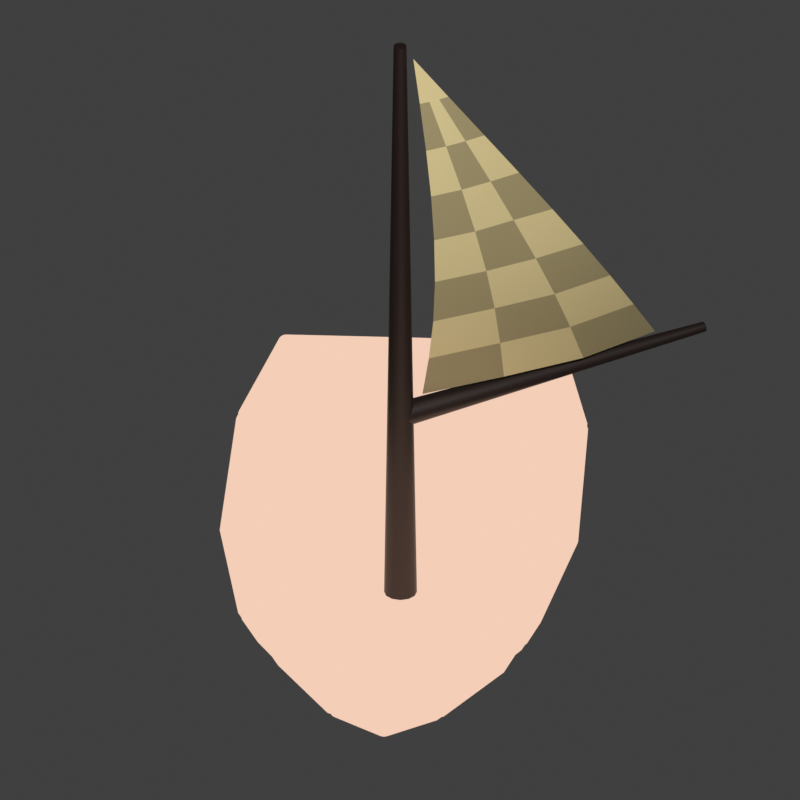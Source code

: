 # Source: boat.blend  (saved by Blender 3.4.6; exported with 4.5.12 LTS)
import bpy
from mathutils import Matrix  # noqa: F401  (used for matrix-valued properties, if any)

bpy.ops.wm.read_factory_settings(use_empty=True)
scene = bpy.context.scene
scene.name = 'Scene'

# ---- collections
col_collection = bpy.data.collections.new('Collection'); scene.collection.children.link(col_collection)
col_backup = bpy.data.collections.new('backup'); scene.collection.children.link(col_backup)

# ---- materials (node trees are filled in below, after node groups)
mat_planks = bpy.data.materials.new('Planks')
mat_planks.use_transparent_shadow = False
mat_material = bpy.data.materials.new('Material')
mat_material.alpha_threshold = 0.0
mat_material.use_transparent_shadow = False
mat_material.roughness = 0.5
mat_material.line_color = (0.0, 0.0, 0.0, 1.0)
mat_material_002 = bpy.data.materials.new('Material.002')
mat_material_002.use_transparent_shadow = False
mat_material_003 = bpy.data.materials.new('Material.003')
mat_material_003.use_transparent_shadow = False

# ---- material node trees
mat_planks.use_nodes = True; mat_planks.node_tree.nodes.clear()
_N = mat_planks.node_tree.nodes; _L = mat_planks.node_tree.links
n0 = _N.new('ShaderNodeBsdfPrincipled'); n0.name = 'Principled BSDF'; n0.location = (-259, 303)
n0.distribution = 'GGX'
n0.subsurface_method = 'RANDOM_WALK_SKIN'
n0.inputs[0].default_value = (0.2222, 0.09426, 0.03054, 1.0)
n0.inputs[3].default_value = 1.45
n0.inputs[27].default_value = (0.0, 0.0, 0.0, 1.0)
n0.inputs[28].default_value = 1.0
n1 = _N.new('ShaderNodeShaderToRGB'); n1.name = 'Shader to RGB'; n1.location = (30, 267)
n2 = _N.new('ShaderNodeOutputMaterial'); n2.name = 'Material Output'; n2.location = (740, 274)
n3 = _N.new('ShaderNodeValToRGB'); n3.name = 'ColorRamp'; n3.location = (273, 284)
n3.width = 355
n3.color_ramp.interpolation = 'CONSTANT'
while len(n3.color_ramp.elements) > 1: n3.color_ramp.elements.remove(n3.color_ramp.elements[-1])
n3.color_ramp.elements[0].position = 0.0; n3.color_ramp.elements[0].color = (0.05478, 0.02548, 0.009646, 1.0)
_e = n3.color_ramp.elements.new(0.06498); _e.color = (0.2232, 0.09531, 0.03071, 1.0)
_e = n3.color_ramp.elements.new(0.1137); _e.color = (0.5038, 0.2084, 0.06284, 1.0)
_e = n3.color_ramp.elements.new(0.1592); _e.color = (0.9055, 0.6156, 0.4742, 1.0)
_L.new(n3.outputs[0], n2.inputs[0])
_L.new(n0.outputs[0], n1.inputs[0])
_L.new(n1.outputs[0], n3.inputs[0])
n2.is_active_output = True
mat_material.use_nodes = True; mat_material.node_tree.nodes.clear()
_N = mat_material.node_tree.nodes; _L = mat_material.node_tree.links
n0 = _N.new('ShaderNodeOutputMaterial'); n0.name = 'Material Output'; n0.location = (300, 300)
n1 = _N.new('ShaderNodeBsdfPrincipled'); n1.name = 'Principled BSDF'; n1.location = (10, 300)
n1.distribution = 'GGX'
n1.subsurface_method = 'RANDOM_WALK_SKIN'
n1.inputs[0].default_value = (0.01872, 0.007734, 0.004714, 1.0)
n1.inputs[1].default_value = 0.2436
n1.inputs[3].default_value = 1.45
n1.inputs[13].default_value = 1.0
n1.inputs[27].default_value = (0.0, 0.0, 0.0, 1.0)
n1.inputs[28].default_value = 1.0
_L.new(n1.outputs[0], n0.inputs[0])
n0.is_active_output = True
mat_material_002.use_nodes = True; mat_material_002.node_tree.nodes.clear()
_N = mat_material_002.node_tree.nodes; _L = mat_material_002.node_tree.links
n0 = _N.new('ShaderNodeBsdfPrincipled'); n0.name = 'Principled BSDF'; n0.location = (10, 300)
n0.distribution = 'GGX'
n0.subsurface_method = 'RANDOM_WALK_SKIN'
n0.inputs[0].default_value = (0.7173, 0.5918, 0.2964, 1.0)
n0.inputs[3].default_value = 1.45
n0.inputs[27].default_value = (0.0, 0.0, 0.0, 1.0)
n0.inputs[28].default_value = 1.0
n1 = _N.new('ShaderNodeOutputMaterial'); n1.name = 'Material Output'; n1.location = (300, 300)
_L.new(n0.outputs[0], n1.inputs[0])
n1.is_active_output = True
mat_material_003.use_nodes = True; mat_material_003.node_tree.nodes.clear()
_N = mat_material_003.node_tree.nodes; _L = mat_material_003.node_tree.links
n0 = _N.new('ShaderNodeBsdfPrincipled'); n0.name = 'Principled BSDF'; n0.location = (10, 300)
n0.distribution = 'GGX'
n0.subsurface_method = 'RANDOM_WALK_SKIN'
n0.inputs[0].default_value = (0.3655, 0.3028, 0.1544, 1.0)
n0.inputs[3].default_value = 1.45
n0.inputs[27].default_value = (0.0, 0.0, 0.0, 1.0)
n0.inputs[28].default_value = 1.0
n1 = _N.new('ShaderNodeOutputMaterial'); n1.name = 'Material Output'; n1.location = (300, 300)
_L.new(n0.outputs[0], n1.inputs[0])
n1.is_active_output = True

# ---- world
world_world = bpy.data.worlds.new('World'); scene.world = world_world
world_world.use_nodes = True; world_world.node_tree.nodes.clear()
_N = world_world.node_tree.nodes; _L = world_world.node_tree.links
n0 = _N.new('ShaderNodeOutputWorld'); n0.name = 'World Output'; n0.location = (300, 300)
n1 = _N.new('ShaderNodeBackground'); n1.name = 'Background'; n1.location = (10, 300)
n1.inputs[0].default_value = (0.05088, 0.05088, 0.05088, 1.0)
_L.new(n1.outputs[0], n0.inputs[0])
n0.is_active_output = True
world_world.color = (0.05088, 0.05088, 0.05088)
world_world.use_sun_shadow = False
world_world.sun_shadow_jitter_overblur = 0.0

# ---- cameras
cam_camera_001 = bpy.data.cameras.new('Camera.001')
cam_camera_001.type = 'ORTHO'
cam_camera_001.lens = 23.0
cam_camera_001.ortho_scale = 6.3
cam_camera_001.shift_y = 0.24

# ---- lights
light_point = bpy.data.lights.new('Point', 'POINT')
light_point.transmission_factor = 0.0
light_point.energy = 1e+04
light_point.shadow_maximum_resolution = 0.006
light_point.use_absolute_resolution = True

# ---- meshes
me_plane = bpy.data.meshes.new('Plane')
me_plane.from_pydata([(0.9445, 2.227, 0.3265), (1.35, -0.5078, 0.653), (0.5429, -2.412, 0.3265), (0.0, -3.109, 0.653), (0.0, 2.458, 0.653), (1.186, -0.4859, 0.3265), (0.9807, -1.656, 0.3265), (1.125, -1.787, 0.653), (1.162, 1.129, 0.3265), (1.323, 1.258, 0.653), (0.6873, -2.589, 0.653), (0.0, 2.227, 0.3265), (1.086, 2.458, 0.653), (1.323, 1.258, 0.653), (1.162, 1.129, 0.3265), (0.9807, -1.656, 0.3265), (1.125, -1.787, 0.653), (0.0, -2.82, 0.3265), (1.263, -0.492, 0.2871), (1.057, -1.669, 0.2871), (1.236, 1.144, 0.2837), (1.398, 1.273, 0.6102), (1.127, 2.511, 0.5975), (1.202, -1.801, 0.6136), (1.427, -0.514, 0.6136), (0.04293, -3.166, 0.6029), (0.7412, -2.637, 0.6041), (0.0, 2.529, 0.6025), (0.0, 2.298, 0.2761), (0.5981, -2.459, 0.2779), (0.9904, 2.276, 0.2714), (1.19, -1.823, 0.6072), (1.045, -1.692, 0.2807), (0.04293, -2.877, 0.2764), (1.24, 1.13, 0.2874), (1.401, 1.259, 0.6139)], [], [(0, 11, 4, 12), (5, 8, 13, 1), (6, 5, 1, 7), (17, 2, 10, 3), (2, 15, 16, 10), (14, 0, 12, 9), (30, 22, 27, 28), (18, 24, 35, 34), (19, 23, 24, 18), (33, 25, 26, 29), (29, 26, 31, 32), (20, 21, 22, 30), (17, 3, 25, 33), (9, 12, 22, 21), (6, 7, 23, 19), (7, 1, 24, 23), (11, 0, 30, 28), (16, 15, 32, 31), (10, 16, 31, 26), (2, 17, 33, 29), (3, 10, 26, 25), (1, 13, 35, 24), (5, 6, 19, 18), (13, 8, 34, 35), (12, 4, 27, 22), (8, 5, 18, 34), (14, 9, 21, 20), (0, 14, 20, 30), (4, 11, 28, 27), (15, 2, 29, 32)])
me_plane.polygons.foreach_set('use_smooth', [True] * 30)
_uv = me_plane.uv_layers.new(name='UVMap')
_uv.uv.foreach_set('vector', [0.0, 0.0, 0.0, 0.0, 0.0, 0.0, 0.0, 0.0, 0.0, 0.0, 0.0, 0.0, 0.0, 0.0, 0.0, 0.0, 0.0, 0.0, 0.0, 0.0, 0.0, 0.0, 0.0, 0.0, 0.0, 0.0, 0.0, 0.0, 0.0, 0.0, 0.0, 0.0, 0.0, 0.0, 0.0, 0.0, 0.0, 0.0, 0.0, 0.0, 0.0, 0.0, 0.0, 0.0, 0.0, 0.0, 0.0, 0.0, 0.0, 0.0, 0.0, 0.0, 0.0, 0.0, 0.0, 0.0, 0.0, 0.0, 0.0, 0.0, 0.0, 0.0, 0.0, 0.0, 0.0, 0.0, 0.0, 0.0, 0.0, 0.0, 0.0, 0.0, 0.0, 0.0, 0.0, 0.0, 0.0, 0.0, 0.0, 0.0, 0.0, 0.0, 0.0, 0.0, 0.0, 0.0, 0.0, 0.0, 0.0, 0.0, 0.0, 0.0, 0.0, 0.0, 0.0, 0.0, 0.0, 0.0, 0.0, 0.0, 0.0, 0.0, 0.0, 0.0, 0.0, 0.0, 0.0, 0.0, 0.0, 0.0, 0.0, 0.0, 0.0, 0.0, 0.0, 0.0, 0.0, 0.0, 0.0, 0.0, 0.0, 0.0, 0.0, 0.0, 0.0, 0.0, 0.0, 0.0, 0.0, 0.0, 0.0, 0.0, 0.0, 0.0, 0.0, 0.0, 0.0, 0.0, 0.0, 0.0, 0.0, 0.0, 0.0, 0.0, 0.0, 0.0, 0.0, 0.0, 0.0, 0.0, 0.0, 0.0, 0.0, 0.0, 0.0, 0.0, 0.0, 0.0, 0.0, 0.0, 0.0, 0.0, 0.0, 0.0, 0.0, 0.0, 0.0, 0.0, 0.0, 0.0, 0.0, 0.0, 0.0, 0.0, 0.0, 0.0, 0.0, 0.0, 0.0, 0.0, 0.0, 0.0, 0.0, 0.0, 0.0, 0.0, 0.0, 0.0, 0.0, 0.0, 0.0, 0.0, 0.0, 0.0, 0.0, 0.0, 0.0, 0.0, 0.0, 0.0, 0.0, 0.0, 0.0, 0.0, 0.0, 0.0, 0.0, 0.0, 0.0, 0.0, 0.0, 0.0, 0.0, 0.0, 0.0, 0.0, 0.0, 0.0, 0.0, 0.0, 0.0, 0.0, 0.0, 0.0, 0.0, 0.0, 0.0, 0.0, 0.0, 0.0, 0.0, 0.0, 0.0, 0.0, 0.0, 0.0, 0.0, 0.0, 0.0, 0.0])
me_plane.materials.append(mat_planks)
me_plane.update()
me_plane_004 = bpy.data.meshes.new('Plane.004')
me_plane_004.from_pydata([(0.7361, 0.9722, -0.1755), (0.5861, 1.731, -0.1755), (0.0, -2.202, -0.1755), (0.7573, -0.4431, -0.1755), (0.5844, -1.43, -0.1755), (0.2002, -2.054, -0.1755), (0.0, 1.731, -0.1755)], [], [(3, 4, 5, 2, 6, 1, 0)])
_uv = me_plane_004.uv_layers.new(name='UVMap')
_uv.uv.foreach_set('vector', [0.0, 0.0, 0.0, 0.0, 0.0, 0.0, 0.0, 0.0, 0.0, 0.0, 0.0, 0.0, 0.0, 0.0])
me_plane_004.materials.append(mat_planks)
me_plane_004.update()
me_plane_005 = bpy.data.meshes.new('Plane.005')
me_plane_005.from_pydata([(0.7361, 0.9722, -0.1755), (0.5861, 1.731, -0.1755), (0.0, -2.202, -0.1755), (0.7573, -0.4431, -0.1755), (0.5844, -1.43, -0.1755), (0.2002, -2.054, -0.1755), (0.0, 1.731, -0.1755), (1.0, 1.0, 0.0), (0.8031, 1.995, 0.0), (0.836, -1.525, 0.0), (1.022, -0.4641, 0.0), (0.3985, -2.236, 0.0), (0.0, -2.531, 0.0), (0.0, 1.995, 0.0), (1.027, 1.003, -0.04111), (0.8174, 2.013, -0.04386), (0.8611, -1.534, -0.04129), (1.049, -0.4663, -0.04112), (0.4183, -2.254, -0.04129), (0.0, -2.553, -0.04106), (0.0, 2.022, -0.04106), (0.7632, 0.975, -0.2166), (0.6003, 1.748, -0.2193), (0.6096, -1.439, -0.2168), (0.7844, -0.4453, -0.2166), (0.22, -2.072, -0.2168), (0.0, -2.224, -0.2165), (0.0, 1.758, -0.2165)], [], [(0, 7, 8, 1), (4, 9, 10, 3), (5, 11, 9, 4), (3, 10, 7, 0), (2, 12, 11, 5), (1, 8, 13, 6), (21, 22, 15, 14), (23, 24, 17, 16), (25, 23, 16, 18), (24, 21, 14, 17), (26, 25, 18, 19), (22, 27, 20, 15), (2, 5, 25, 26), (7, 10, 17, 14), (1, 6, 27, 22), (11, 12, 19, 18), (13, 8, 15, 20), (0, 1, 22, 21), (4, 3, 24, 23), (8, 7, 14, 15), (5, 4, 23, 25), (10, 9, 16, 17), (3, 0, 21, 24), (9, 11, 18, 16)])
me_plane_005.polygons.foreach_set('use_smooth', [True] * 24)
_uv = me_plane_005.uv_layers.new(name='UVMap')
_uv.uv.foreach_set('vector', [0.0, 0.0, 0.0, 0.0, 0.0, 0.0, 0.0, 0.0, 0.0, 0.0, 0.0, 0.0, 0.0, 0.0, 0.0, 0.0, 0.0, 0.0, 0.0, 0.0, 0.0, 0.0, 0.0, 0.0, 0.0, 0.0, 0.0, 0.0, 0.0, 0.0, 0.0, 0.0, 0.0, 0.0, 0.0, 0.0, 0.0, 0.0, 0.0, 0.0, 0.0, 0.0, 0.0, 0.0, 0.0, 0.0, 0.0, 0.0, 0.0, 0.0, 0.0, 0.0, 0.0, 0.0, 0.0, 0.0, 0.0, 0.0, 0.0, 0.0, 0.0, 0.0, 0.0, 0.0, 0.0, 0.0, 0.0, 0.0, 0.0, 0.0, 0.0, 0.0, 0.0, 0.0, 0.0, 0.0, 0.0, 0.0, 0.0, 0.0, 0.0, 0.0, 0.0, 0.0, 0.0, 0.0, 0.0, 0.0, 0.0, 0.0, 0.0, 0.0, 0.0, 0.0, 0.0, 0.0, 0.0, 0.0, 0.0, 0.0, 0.0, 0.0, 0.0, 0.0, 0.0, 0.0, 0.0, 0.0, 0.0, 0.0, 0.0, 0.0, 0.0, 0.0, 0.0, 0.0, 0.0, 0.0, 0.0, 0.0, 0.0, 0.0, 0.0, 0.0, 0.0, 0.0, 0.0, 0.0, 0.0, 0.0, 0.0, 0.0, 0.0, 0.0, 0.0, 0.0, 0.0, 0.0, 0.0, 0.0, 0.0, 0.0, 0.0, 0.0, 0.0, 0.0, 0.0, 0.0, 0.0, 0.0, 0.0, 0.0, 0.0, 0.0, 0.0, 0.0, 0.0, 0.0, 0.0, 0.0, 0.0, 0.0, 0.0, 0.0, 0.0, 0.0, 0.0, 0.0, 0.0, 0.0, 0.0, 0.0, 0.0, 0.0, 0.0, 0.0, 0.0, 0.0, 0.0, 0.0, 0.0, 0.0, 0.0, 0.0, 0.0, 0.0, 0.0, 0.0, 0.0, 0.0, 0.0, 0.0])
me_plane_005.materials.append(mat_planks)
me_plane_005.update()
me_plane_006 = bpy.data.meshes.new('Plane.006')
me_plane_006.from_pydata([(0.5429, -2.412, 0.3265), (0.0, -2.82, 0.3265), (0.9807, -1.656, 0.3265), (1.162, 1.129, 0.3265), (1.186, -0.4859, 0.3265), (0.0, 2.227, 0.3265), (0.9445, 2.227, 0.3265), (1.0, 1.0, 0.0), (0.8031, 1.995, 0.0), (0.836, -1.525, 0.0), (1.022, -0.4641, 0.0), (0.3985, -2.236, 0.0), (0.0, -2.531, 0.0), (0.0, 1.995, 0.0), (0.9445, 2.227, 0.3265), (0.8031, 1.995, 0.0), (1.186, -0.4859, 0.3265), (1.022, -0.4641, 0.0), (0.3985, -2.236, 0.0), (0.5429, -2.412, 0.3265), (1.049, 1.004, -0.02609), (0.8509, 2.005, -0.0274), (0.882, -1.541, -0.0275), (1.071, -0.4727, -0.02524), (0.4393, -2.26, -0.02951), (1.072, -0.4634, -0.02504), (0.0, -2.568, -0.03216), (0.4259, -2.272, -0.03216), (0.8031, 2.041, -0.03233), (0.0, 2.041, -0.03233), (0.9445, 2.272, 0.2942), (1.236, -0.4852, 0.3014), (1.026, -1.674, 0.2985), (0.0, -2.856, 0.2943), (0.0, 2.272, 0.2942), (1.21, 1.135, 0.2999), (1.235, -0.4946, 0.3012), (0.5703, -2.449, 0.2943), (0.5837, -2.437, 0.297), (0.9923, 2.236, 0.2991)], [], [(8, 14, 5, 13), (10, 16, 3, 7), (9, 2, 4, 17), (12, 1, 19, 11), (18, 0, 2, 9), (7, 3, 6, 15), (28, 29, 34, 30), (25, 20, 35, 31), (22, 23, 36, 32), (26, 27, 37, 33), (24, 22, 32, 38), (20, 21, 39, 35), (7, 15, 21, 20), (6, 3, 35, 39), (9, 17, 23, 22), (11, 19, 37, 27), (18, 9, 22, 24), (5, 14, 30, 34), (10, 7, 20, 25), (3, 16, 31, 35), (12, 11, 27, 26), (15, 6, 39, 21), (4, 2, 32, 36), (8, 13, 29, 28), (17, 4, 36, 23), (19, 1, 33, 37), (14, 8, 28, 30), (0, 18, 24, 38), (2, 0, 38, 32), (16, 10, 25, 31)])
me_plane_006.polygons.foreach_set('use_smooth', [True] * 30)
_uv = me_plane_006.uv_layers.new(name='UVMap')
_uv.uv.foreach_set('vector', [0.0, 0.0, 0.0, 0.0, 0.0, 0.0, 0.0, 0.0, 0.0, 0.0, 0.0, 0.0, 0.0, 0.0, 0.0, 0.0, 0.0, 0.0, 0.0, 0.0, 0.0, 0.0, 0.0, 0.0, 0.0, 0.0, 0.0, 0.0, 0.0, 0.0, 0.0, 0.0, 0.0, 0.0, 0.0, 0.0, 0.0, 0.0, 0.0, 0.0, 0.0, 0.0, 0.0, 0.0, 0.0, 0.0, 0.0, 0.0, 0.0, 0.0, 0.0, 0.0, 0.0, 0.0, 0.0, 0.0, 0.0, 0.0, 0.0, 0.0, 0.0, 0.0, 0.0, 0.0, 0.0, 0.0, 0.0, 0.0, 0.0, 0.0, 0.0, 0.0, 0.0, 0.0, 0.0, 0.0, 0.0, 0.0, 0.0, 0.0, 0.0, 0.0, 0.0, 0.0, 0.0, 0.0, 0.0, 0.0, 0.0, 0.0, 0.0, 0.0, 0.0, 0.0, 0.0, 0.0, 0.0, 0.0, 0.0, 0.0, 0.0, 0.0, 0.0, 0.0, 0.0, 0.0, 0.0, 0.0, 0.0, 0.0, 0.0, 0.0, 0.0, 0.0, 0.0, 0.0, 0.0, 0.0, 0.0, 0.0, 0.0, 0.0, 0.0, 0.0, 0.0, 0.0, 0.0, 0.0, 0.0, 0.0, 0.0, 0.0, 0.0, 0.0, 0.0, 0.0, 0.0, 0.0, 0.0, 0.0, 0.0, 0.0, 0.0, 0.0, 0.0, 0.0, 0.0, 0.0, 0.0, 0.0, 0.0, 0.0, 0.0, 0.0, 0.0, 0.0, 0.0, 0.0, 0.0, 0.0, 0.0, 0.0, 0.0, 0.0, 0.0, 0.0, 0.0, 0.0, 0.0, 0.0, 0.0, 0.0, 0.0, 0.0, 0.0, 0.0, 0.0, 0.0, 0.0, 0.0, 0.0, 0.0, 0.0, 0.0, 0.0, 0.0, 0.0, 0.0, 0.0, 0.0, 0.0, 0.0, 0.0, 0.0, 0.0, 0.0, 0.0, 0.0, 0.0, 0.0, 0.0, 0.0, 0.0, 0.0, 0.0, 0.0, 0.0, 0.0, 0.0, 0.0, 0.0, 0.0, 0.0, 0.0, 0.0, 0.0, 0.0, 0.0, 0.0, 0.0, 0.0, 0.0, 0.0, 0.0, 0.0, 0.0, 0.0, 0.0, 0.0, 0.0, 0.0, 0.0, 0.0, 0.0, 0.0, 0.0, 0.0, 0.0, 0.0, 0.0])
me_plane_006.materials.append(mat_planks)
me_plane_006.update()
me_plane_003 = bpy.data.meshes.new('Plane.003')
me_plane_003.from_pydata([(-2.003, -1.132, 0.04761), (1.105, -1.037, 0.02501), (1.126, 1.051, 0.02955), (-1.636, -1.124, 0.1395), (-1.636, -0.873, 0.151), (-1.243, -1.111, 0.2188), (-0.8496, -1.096, 0.2732), (-0.4574, -1.082, 0.2977), (-0.06641, -1.069, 0.287), (0.3238, -1.057, 0.2382), (0.7141, -1.046, 0.145), (0.733, 0.7855, 0.1626), (0.3382, 0.5177, 0.2657), (-0.05677, 0.2461, 0.3215), (-0.452, -0.02946, 0.3172), (-0.848, -0.31, 0.281), (-1.243, -0.5926, 0.2285), (1.116, -0.3364, 0.08387), (1.125, 0.3579, 0.1194), (-1.636, -0.9569, 0.1497), (-1.636, -1.041, 0.1459), (-1.243, -0.9389, 0.2332), (-1.243, -0.7659, 0.2365), (-0.8488, -0.8344, 0.2969), (-0.8482, -0.5724, 0.2935), (-0.4551, -0.7315, 0.3311), (-0.453, -0.38, 0.32), (-0.06209, -0.6299, 0.3283), (-0.05846, -0.1914, 0.3404), (0.3303, -0.5302, 0.2842), (0.3357, -0.006022, 0.3128), (0.7228, -0.4324, 0.1955), (0.7302, 0.1771, 0.2335)], [], [(0, 3, 20, 19, 4), (20, 3, 5, 21), (31, 10, 1, 17), (21, 5, 6, 23), (23, 6, 7, 25), (25, 7, 8, 27), (27, 8, 9, 29), (29, 9, 10, 31), (12, 30, 32, 11), (30, 29, 31, 32), (13, 28, 30, 12), (28, 27, 29, 30), (14, 26, 28, 13), (26, 25, 27, 28), (15, 24, 26, 14), (24, 23, 25, 26), (16, 22, 24, 15), (22, 21, 23, 24), (11, 32, 18, 2), (32, 31, 17, 18), (4, 19, 22, 16), (19, 20, 21, 22)])
me_plane_003.polygons.foreach_set('use_smooth', [True] * 22)
me_plane_003.polygons.foreach_set('material_index', [0, 1, 1, 0, 1, 0, 1, 0, 0, 1, 1, 0, 0, 1, 1, 0, 0, 1, 1, 0, 1, 0])
_uv = me_plane_003.uv_layers.new(name='UVMap')
_uv.uv.foreach_set('vector', [0.0, 0.0, 0.1176, 0.0, 0.1178, 0.03937, 0.118, 0.07874, 0.1181, 0.1181, 0.1178, 0.03937, 0.1176, 0.0, 0.2437, 0.0, 0.2438, 0.08137, 0.874, 0.2913, 0.8739, 0.0, 1.0, 0.0, 1.0, 0.3333, 0.2438, 0.08137, 0.2437, 0.0, 0.3697, 0.0, 0.3699, 0.1234, 0.3699, 0.1234, 0.3697, 0.0, 0.4958, 0.0, 0.4959, 0.1654, 0.4959, 0.1654, 0.4958, 0.0, 0.6218, 0.0, 0.6219, 0.2073, 0.6219, 0.2073, 0.6218, 0.0, 0.7479, 0.0, 0.7479, 0.2493, 0.7479, 0.2493, 0.7479, 0.0, 0.8739, 0.0, 0.874, 0.2913, 0.748, 0.748, 0.748, 0.4987, 0.874, 0.5827, 0.874, 0.874, 0.748, 0.4987, 0.7479, 0.2493, 0.874, 0.2913, 0.874, 0.5827, 0.622, 0.622, 0.622, 0.4147, 0.748, 0.4987, 0.748, 0.748, 0.622, 0.4147, 0.6219, 0.2073, 0.7479, 0.2493, 0.748, 0.4987, 0.4961, 0.4961, 0.496, 0.3307, 0.622, 0.4147, 0.622, 0.622, 0.496, 0.3307, 0.4959, 0.1654, 0.6219, 0.2073, 0.622, 0.4147, 0.3701, 0.3701, 0.37, 0.2467, 0.496, 0.3307, 0.4961, 0.4961, 0.37, 0.2467, 0.3699, 0.1234, 0.4959, 0.1654, 0.496, 0.3307, 0.2441, 0.2441, 0.244, 0.1627, 0.37, 0.2467, 0.3701, 0.3701, 0.244, 0.1627, 0.2438, 0.08137, 0.3699, 0.1234, 0.37, 0.2467, 0.874, 0.874, 0.874, 0.5827, 1.0, 0.6667, 1.0, 1.0, 0.874, 0.5827, 0.874, 0.2913, 1.0, 0.3333, 1.0, 0.6667, 0.1181, 0.1181, 0.118, 0.07874, 0.244, 0.1627, 0.2441, 0.2441, 0.118, 0.07874, 0.1178, 0.03937, 0.2438, 0.08137, 0.244, 0.1627])
me_plane_003.materials.append(mat_material_002)
me_plane_003.materials.append(mat_material_003)
me_plane_003.update()
me_plane_007 = bpy.data.meshes.new('Plane.007')
me_plane_007.from_pydata([(-3.959, 1.595, 0.9195), (3.959, 1.595, 0.9195), (-3.959, 3.595, 0.9195), (3.959, 3.595, 0.9195), (-3.959, 3.595, 1.409), (-3.959, 1.595, 1.409), (3.959, 1.595, 1.409), (3.959, 3.595, 1.409)], [], [(0, 2, 3, 1), (5, 6, 7, 4), (1, 3, 7, 6), (2, 0, 5, 4), (3, 2, 4, 7), (0, 1, 6, 5)])
_uv = me_plane_007.uv_layers.new(name='UVMap')
_uv.uv.foreach_set('vector', [0.0, 0.0, 0.0, 1.0, 1.0, 1.0, 1.0, 0.0, 0.0, 0.0, 1.0, 0.0, 1.0, 1.0, 0.0, 1.0, 1.0, 0.0, 1.0, 1.0, 1.0, 1.0, 1.0, 0.0, 0.0, 1.0, 0.0, 0.0, 0.0, 0.0, 0.0, 1.0, 1.0, 1.0, 0.0, 1.0, 0.0, 1.0, 1.0, 1.0, 0.0, 0.0, 1.0, 0.0, 1.0, 0.0, 0.0, 0.0])
me_plane_007.materials.append(mat_planks)
me_plane_007.update()
me_plane_001 = bpy.data.meshes.new('Plane.001')
me_plane_001.from_pydata([(0.7361, 0.9722, -0.1755), (0.5861, 1.731, -0.1755), (0.0, -2.202, -0.1755), (0.7573, -0.4431, -0.1755), (0.5844, -1.43, -0.1755), (0.2002, -2.054, -0.1755), (0.0, 1.731, -0.1755), (1.337, 1.219, 0.6078), (1.059, 2.399, 0.6096), (0.0, -3.008, 0.6272), (1.35, -0.5078, 0.6096), (1.125, -1.761, 0.5944), (0.6984, -2.545, 0.599), (0.0, 2.41, 0.5751), (1.0, 1.0, 0.0), (0.7715, 1.93, 0.0), (0.836, -1.525, 0.0), (1.022, -0.4641, 0.0), (0.4267, -2.214, -0.001341), (0.0, -2.492, 0.003525), (0.0, 1.995, 0.0), (0.9348, 2.179, 0.3048), (0.0, 2.203, 0.2876), (1.186, -0.4859, 0.3048), (1.168, 1.11, 0.3039), (0.9805, -1.643, 0.2972), (0.0, -2.75, 0.3153), (0.5571, -2.379, 0.2988)], [], [(3, 4, 5, 2, 6, 1, 0), (21, 22, 13, 8), (23, 24, 7, 10), (25, 23, 10, 11), (26, 27, 12, 9), (27, 25, 11, 12), (24, 21, 8, 7), (0, 1, 15, 14), (4, 3, 17, 16), (5, 4, 16, 18), (3, 0, 14, 17), (2, 5, 18, 19), (1, 6, 20, 15), (14, 15, 21, 24), (18, 16, 25, 27), (19, 18, 27, 26), (16, 17, 23, 25), (17, 14, 24, 23), (15, 20, 22, 21)])
_uv = me_plane_001.uv_layers.new(name='UVMap')
_uv.uv.foreach_set('vector', [0.0, 0.0, 0.0, 0.0, 0.0, 0.0, 0.0, 0.0, 0.0, 0.0, 0.0, 0.0, 0.0, 0.0, 0.0, 0.0, 0.0, 0.0, 0.0, 0.0, 0.0, 0.0, 0.0, 0.0, 0.0, 0.0, 0.0, 0.0, 0.0, 0.0, 0.0, 0.0, 0.0, 0.0, 0.0, 0.0, 0.0, 0.0, 0.0, 0.0, 0.0, 0.0, 0.0, 0.0, 0.0, 0.0, 0.0, 0.0, 0.0, 0.0, 0.0, 0.0, 0.0, 0.0, 0.0, 0.0, 0.0, 0.0, 0.0, 0.0, 0.0, 0.0, 0.0, 0.0, 0.0, 0.0, 0.0, 0.0, 0.0, 0.0, 0.0, 0.0, 0.0, 0.0, 0.0, 0.0, 0.0, 0.0, 0.0, 0.0, 0.0, 0.0, 0.0, 0.0, 0.0, 0.0, 0.0, 0.0, 0.0, 0.0, 0.0, 0.0, 0.0, 0.0, 0.0, 0.0, 0.0, 0.0, 0.0, 0.0, 0.0, 0.0, 0.0, 0.0, 0.0, 0.0, 0.0, 0.0, 0.0, 0.0, 0.0, 0.0, 0.0, 0.0, 0.0, 0.0, 0.0, 0.0, 0.0, 0.0, 0.0, 0.0, 0.0, 0.0, 0.0, 0.0, 0.0, 0.0, 0.0, 0.0, 0.0, 0.0, 0.0, 0.0, 0.0, 0.0, 0.0, 0.0, 0.0, 0.0, 0.0, 0.0, 0.0, 0.0, 0.0, 0.0, 0.0, 0.0, 0.0, 0.0, 0.0, 0.0, 0.0, 0.0, 0.0, 0.0, 0.0, 0.0])
me_plane_001.materials.append(mat_planks)
me_plane_001.update()

# ---- curves / text
cu_circle = bpy.data.curves.new('Circle', 'CURVE')
cu_circle.dimensions = '2D'
_sp = cu_circle.splines.new('BEZIER'); _sp.bezier_points.add(3)
_sp.bezier_points.foreach_set('co', [16.59, 0.0, 0.0, 1.732e-15, 16.59, 0.0, -16.59, 2.032e-15, 0.0, -2.332e-15, -16.59, 0.0])
_sp.bezier_points.foreach_set('handle_left', [16.59, -9.165, 0.0, 9.165, 16.59, 0.0, -16.59, 9.165, 0.0, -9.165, -16.59, 0.0])
_sp.bezier_points.foreach_set('handle_right', [16.59, 9.165, 0.0, -9.165, 16.59, 0.0, -16.59, -9.165, 0.0, 9.165, -16.59, 0.0])
_sp.use_cyclic_u = True
_sp.use_endpoint_u = True
cu_circle.use_path = True
cu_circle.eval_time = 7.0
cu_vert = bpy.data.curves.new('Vert', 'CURVE')
cu_vert.dimensions = '3D'
_sp = cu_vert.splines.new('POLY'); _sp.points.add(1)
_sp.points.foreach_set('co', [5.68e-10, 0.02025, 1.621, 0.0, 3.725e-09, 2.734, 1.646, 0.0])
_sp.points.foreach_set('radius', [0.7872, 0.3156])
_sp.order_v = 0
_sp.resolution_v = 0
_sp.use_endpoint_u = True
_sp = cu_vert.splines.new('POLY'); _sp.points.add(1)
_sp.points.foreach_set('co', [1.22e-10, 0.004349, 0.0, 0.0, 0.0, 0.0, 5.0, 0.0])
_sp.points.foreach_set('radius', [0.9945, 0.3918])
_sp.order_v = 0
_sp.resolution_v = 0
_sp.use_endpoint_u = True
cu_vert.materials.append(mat_material)
cu_vert.bevel_depth = 0.13
cu_vert.fill_mode = 'FULL'
cu_vert.use_fill_caps = True

# ---- objects
ob_circle = bpy.data.objects.new('Circle', cu_circle)
ob_camera = bpy.data.objects.new('Camera', cam_camera_001)
ob_empty = bpy.data.objects.new('Empty', None)
ob_point = bpy.data.objects.new('Point', light_point)
ob_boat = bpy.data.objects.new('Boat', me_plane)
ob_boat_001 = bpy.data.objects.new('Boat.001', me_plane_004)
ob_boat_002 = bpy.data.objects.new('Boat.002', me_plane_005)
ob_boat_003 = bpy.data.objects.new('Boat.003', me_plane_006)
ob_vert = bpy.data.objects.new('Vert', cu_vert)
ob_plane = bpy.data.objects.new('Plane', me_plane_003)
ob_bank = bpy.data.objects.new('Bank', me_plane_007)
ob_plane_001 = bpy.data.objects.new('Plane.001', me_plane_001)

# ---- transforms, parenting, visibility, modifiers, constraints
ob_circle.location = (0.0, 0.0, 0.0)
ob_camera.parent = ob_empty
ob_camera.location = (-0.8708, 14.56, 8.661)
_c = ob_camera.constraints.new('TRACK_TO'); _c.name = 'Track To'
_c.target = ob_empty
ob_empty.parent = ob_boat
ob_empty.location = (0.0, -0.3746, 0.0)
ob_empty.rotation_euler = (0.0, 0.0, 3.142)
ob_point.parent = ob_camera
ob_point.matrix_parent_inverse = Matrix(((-0.9983, -0.05801, 0.0, -0.02173), (0.02687, -0.4625, 0.8862, -0.1732), (-0.05141, 0.8847, 0.4632, -16.13), (-0.0, -0.0, -0.0, 1.0)))
ob_point.location = (-4.3, 13.0, 13.16)
ob_point.scale = (1.0, 1.0, 1.0)
ob_boat.location = (0.0, 0.0, 0.0)
_m = ob_boat.modifiers.new('Mirror', 'MIRROR')
_m = ob_boat.modifiers.new('Bevel', 'BEVEL')
_m.segments = 3
_m.harden_normals = True
ob_boat_001.parent = ob_boat
ob_boat_001.location = (0.0, 0.0, 0.0)
_m = ob_boat_001.modifiers.new('Mirror', 'MIRROR')
_m.use_clip = True
ob_boat_002.parent = ob_boat
ob_boat_002.location = (0.0, 0.0, 0.0)
_m = ob_boat_002.modifiers.new('Mirror', 'MIRROR')
_m.use_clip = True
_m = ob_boat_002.modifiers.new('Bevel', 'BEVEL')
_m.segments = 2
_m.harden_normals = True
ob_boat_003.parent = ob_boat
ob_boat_003.location = (0.0, 0.0, 0.0)
_m = ob_boat_003.modifiers.new('Mirror', 'MIRROR')
_m.use_clip = True
_m = ob_boat_003.modifiers.new('Bevel', 'BEVEL')
_m.segments = 2
_m.harden_normals = True
ob_vert.parent = ob_boat
ob_vert.location = (0.0, -0.3719, 0.0)
ob_vert.rotation_euler = (0.0, -0.0, 5.276)
ob_plane.parent = ob_vert
ob_plane.location = (6.387e-16, 1.225, 2.876)
ob_plane.rotation_euler = (-0.0, 1.571, 0.0)
ob_bank.parent = ob_boat
ob_bank.location = (0.0, 0.0, 0.0)
ob_bank.scale = (0.2935, 0.2935, 0.2935)
_m = ob_bank.modifiers.new('Bevel', 'BEVEL')
_m.width = 0.073
_m.width_pct = 0.073
_m.segments = 2
_m.harden_normals = True
ob_plane_001.location = (0.0, 0.0, 0.0)
ob_plane_001.scale = (1.028, 1.028, 1.0)
_m = ob_plane_001.modifiers.new('Mirror', 'MIRROR')
_m.use_clip = True

# ---- collection membership
scene.collection.objects.link(ob_circle)
scene.collection.objects.link(ob_camera)
scene.collection.objects.link(ob_empty)
scene.collection.objects.link(ob_point)
col_collection.objects.link(ob_boat)
col_collection.objects.link(ob_boat_001)
col_collection.objects.link(ob_boat_002)
col_collection.objects.link(ob_boat_003)
col_collection.objects.link(ob_vert)
col_collection.objects.link(ob_plane)
col_collection.objects.link(ob_bank)
col_backup.objects.link(ob_plane_001)

# ---- scene / render settings (as saved in the file)
scene.camera = ob_camera
scene.frame_start = 0; scene.frame_end = 15; scene.frame_set(8)
scene.render.engine = 'BLENDER_EEVEE_NEXT'
scene.render.resolution_x = 1280
scene.render.resolution_y = 1280
scene.render.resolution_percentage = 10
scene.render.filter_size = 0.0
scene.render.film_transparent = True
scene.cycles.sampling_pattern = 'TABULATED_SOBOL'
scene.cycles.use_light_tree = False
scene.view_settings.view_transform = 'Standard'
bpy.context.view_layer.update()
